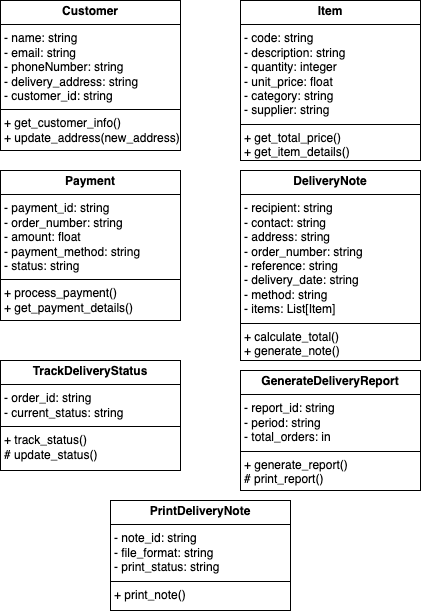

The diagram above was exported from draw.io. Its source (the exported page's mxGraphModel, read from the mxfile embedded in the PNG):
<mxGraphModel dx="1480" dy="673" grid="1" gridSize="10" guides="1" tooltips="1" connect="1" arrows="1" fold="1" page="1" pageScale="1" pageWidth="1390" pageHeight="980" math="0" shadow="0">
  <root>
    <mxCell id="0" />
    <mxCell id="1" parent="0" />
    <mxCell id="lXCfFC9X_4P4C52LR01q-5" value="&lt;p style=&quot;margin:0px;margin-top:4px;text-align:center;&quot;&gt;&lt;b&gt;Customer&lt;/b&gt;&lt;/p&gt;&lt;hr size=&quot;1&quot; style=&quot;border-style:solid;&quot;&gt;&lt;p style=&quot;margin:0px;margin-left:4px;&quot;&gt;&lt;span style=&quot;background-color: transparent; color: light-dark(rgb(0, 0, 0), rgb(255, 255, 255));&quot;&gt;- name: string&lt;/span&gt;&lt;/p&gt;&lt;p style=&quot;margin:0px;margin-left:4px;&quot;&gt;- email: string&lt;/p&gt;&lt;p style=&quot;margin:0px;margin-left:4px;&quot;&gt;- phoneNumber: string&lt;/p&gt;&lt;p style=&quot;margin:0px;margin-left:4px;&quot;&gt;- delivery_address: string&lt;br&gt;- customer_id: string&lt;/p&gt;&lt;hr size=&quot;1&quot; style=&quot;border-style:solid;&quot;&gt;&lt;p style=&quot;margin:0px;margin-left:4px;&quot;&gt;+ get_customer_info()&lt;/p&gt;&lt;p style=&quot;margin:0px;margin-left:4px;&quot;&gt;+&amp;nbsp;&lt;span style=&quot;background-color: transparent; color: light-dark(rgb(0, 0, 0), rgb(255, 255, 255));&quot;&gt;update_address(new_address)&lt;/span&gt;&lt;/p&gt;" style="verticalAlign=top;align=left;overflow=fill;html=1;whiteSpace=wrap;" parent="1" vertex="1">
      <mxGeometry x="450" y="200" width="180" height="150" as="geometry" />
    </mxCell>
    <mxCell id="JOFWQoAYtB36Sj5AepPB-2" value="&lt;p style=&quot;margin:0px;margin-top:4px;text-align:center;&quot;&gt;&lt;b&gt;Item&lt;/b&gt;&lt;/p&gt;&lt;hr size=&quot;1&quot; style=&quot;border-style:solid;&quot;&gt;&lt;p style=&quot;margin:0px;margin-left:4px;&quot;&gt;&lt;span style=&quot;background-color: transparent; color: light-dark(rgb(0, 0, 0), rgb(255, 255, 255));&quot;&gt;- code: string&lt;/span&gt;&lt;/p&gt;&lt;p style=&quot;margin:0px;margin-left:4px;&quot;&gt;- description: string&lt;/p&gt;&lt;p style=&quot;margin:0px;margin-left:4px;&quot;&gt;- quantity: integer&lt;/p&gt;&lt;p style=&quot;margin:0px;margin-left:4px;&quot;&gt;- unit_price: float&lt;br&gt;- category: string&lt;/p&gt;&lt;p style=&quot;margin:0px;margin-left:4px;&quot;&gt;- supplier: string&lt;/p&gt;&lt;hr size=&quot;1&quot; style=&quot;border-style:solid;&quot;&gt;&lt;p style=&quot;margin:0px;margin-left:4px;&quot;&gt;+&amp;nbsp;&lt;span style=&quot;background-color: transparent; color: light-dark(rgb(0, 0, 0), rgb(255, 255, 255));&quot;&gt;get_total_price()&lt;/span&gt;&lt;/p&gt;&lt;p style=&quot;margin:0px;margin-left:4px;&quot;&gt;+&amp;nbsp;&lt;span style=&quot;background-color: transparent; color: light-dark(rgb(0, 0, 0), rgb(255, 255, 255));&quot;&gt;get_item_details()&lt;/span&gt;&lt;/p&gt;" style="verticalAlign=top;align=left;overflow=fill;html=1;whiteSpace=wrap;" vertex="1" parent="1">
      <mxGeometry x="690" y="200" width="180" height="160" as="geometry" />
    </mxCell>
    <mxCell id="JOFWQoAYtB36Sj5AepPB-3" value="&lt;p style=&quot;margin:0px;margin-top:4px;text-align:center;&quot;&gt;&lt;b&gt;Payment&lt;/b&gt;&lt;/p&gt;&lt;hr size=&quot;1&quot; style=&quot;border-style:solid;&quot;&gt;&lt;p style=&quot;margin:0px;margin-left:4px;&quot;&gt;&lt;span style=&quot;background-color: transparent; color: light-dark(rgb(0, 0, 0), rgb(255, 255, 255));&quot;&gt;- payment_id: string&lt;/span&gt;&lt;/p&gt;&lt;p style=&quot;margin:0px;margin-left:4px;&quot;&gt;- order_number: string&lt;/p&gt;&lt;p style=&quot;margin:0px;margin-left:4px;&quot;&gt;- amount: float&lt;/p&gt;&lt;p style=&quot;margin:0px;margin-left:4px;&quot;&gt;- payment_method: string&lt;br&gt;- status: string&lt;/p&gt;&lt;hr size=&quot;1&quot; style=&quot;border-style:solid;&quot;&gt;&lt;p style=&quot;margin:0px;margin-left:4px;&quot;&gt;+&amp;nbsp;&lt;span style=&quot;background-color: transparent; color: light-dark(rgb(0, 0, 0), rgb(255, 255, 255));&quot;&gt;process_payment()&lt;/span&gt;&lt;/p&gt;&lt;p style=&quot;margin:0px;margin-left:4px;&quot;&gt;+&amp;nbsp;&lt;span style=&quot;background-color: transparent; color: light-dark(rgb(0, 0, 0), rgb(255, 255, 255));&quot;&gt;get_payment_details()&lt;/span&gt;&lt;/p&gt;" style="verticalAlign=top;align=left;overflow=fill;html=1;whiteSpace=wrap;" vertex="1" parent="1">
      <mxGeometry x="450" y="370" width="180" height="150" as="geometry" />
    </mxCell>
    <mxCell id="JOFWQoAYtB36Sj5AepPB-4" value="&lt;p style=&quot;margin:0px;margin-top:4px;text-align:center;&quot;&gt;&lt;b&gt;DeliveryNote&lt;/b&gt;&lt;/p&gt;&lt;hr size=&quot;1&quot; style=&quot;border-style:solid;&quot;&gt;&lt;p style=&quot;margin:0px;margin-left:4px;&quot;&gt;&lt;span style=&quot;background-color: transparent; color: light-dark(rgb(0, 0, 0), rgb(255, 255, 255));&quot;&gt;-&amp;nbsp;&lt;/span&gt;&lt;span style=&quot;background-color: transparent; color: light-dark(rgb(0, 0, 0), rgb(255, 255, 255));&quot;&gt;recipient: string&lt;/span&gt;&lt;/p&gt;&lt;p style=&quot;margin:0px;margin-left:4px;&quot;&gt;-&amp;nbsp;&lt;span style=&quot;background-color: transparent; color: light-dark(rgb(0, 0, 0), rgb(255, 255, 255));&quot;&gt;contact: string&lt;/span&gt;&lt;/p&gt;&lt;p style=&quot;margin:0px;margin-left:4px;&quot;&gt;- address: string&lt;/p&gt;&lt;p style=&quot;margin:0px;margin-left:4px;&quot;&gt;- order_number: string&lt;br&gt;- reference: string&lt;/p&gt;&lt;p style=&quot;margin:0px;margin-left:4px;&quot;&gt;- delivery_date: string&lt;/p&gt;&lt;p style=&quot;margin:0px;margin-left:4px;&quot;&gt;- method: string&lt;/p&gt;&lt;p style=&quot;margin:0px;margin-left:4px;&quot;&gt;- items: List[Item]&lt;/p&gt;&lt;hr size=&quot;1&quot; style=&quot;border-style:solid;&quot;&gt;&lt;p style=&quot;margin:0px;margin-left:4px;&quot;&gt;+&amp;nbsp;&lt;span style=&quot;background-color: transparent; color: light-dark(rgb(0, 0, 0), rgb(255, 255, 255));&quot;&gt;calculate_total()&lt;/span&gt;&lt;/p&gt;&lt;p style=&quot;margin:0px;margin-left:4px;&quot;&gt;&lt;span style=&quot;background-color: transparent; color: light-dark(rgb(0, 0, 0), rgb(255, 255, 255));&quot;&gt;+&amp;nbsp;&lt;/span&gt;&lt;span style=&quot;background-color: transparent; color: light-dark(rgb(0, 0, 0), rgb(255, 255, 255));&quot;&gt;generate_note()&lt;/span&gt;&lt;/p&gt;" style="verticalAlign=top;align=left;overflow=fill;html=1;whiteSpace=wrap;" vertex="1" parent="1">
      <mxGeometry x="690" y="370" width="180" height="190" as="geometry" />
    </mxCell>
    <mxCell id="JOFWQoAYtB36Sj5AepPB-5" value="&lt;p style=&quot;margin:0px;margin-top:4px;text-align:center;&quot;&gt;&lt;b&gt;TrackDeliveryStatus&lt;/b&gt;&lt;/p&gt;&lt;hr size=&quot;1&quot; style=&quot;border-style:solid;&quot;&gt;&lt;p style=&quot;margin:0px;margin-left:4px;&quot;&gt;&lt;span style=&quot;background-color: transparent; color: light-dark(rgb(0, 0, 0), rgb(255, 255, 255));&quot;&gt;- order_id: string&lt;/span&gt;&lt;/p&gt;&lt;p style=&quot;margin:0px;margin-left:4px;&quot;&gt;- current_status: string&lt;/p&gt;&lt;hr size=&quot;1&quot; style=&quot;border-style:solid;&quot;&gt;&lt;p style=&quot;margin:0px;margin-left:4px;&quot;&gt;+&amp;nbsp;&lt;span style=&quot;background-color: transparent; color: light-dark(rgb(0, 0, 0), rgb(255, 255, 255));&quot;&gt;track_status()&lt;/span&gt;&lt;/p&gt;&lt;p style=&quot;margin:0px;margin-left:4px;&quot;&gt;#&amp;nbsp;&lt;span style=&quot;background-color: transparent; color: light-dark(rgb(0, 0, 0), rgb(255, 255, 255));&quot;&gt;update_status()&lt;/span&gt;&lt;/p&gt;" style="verticalAlign=top;align=left;overflow=fill;html=1;whiteSpace=wrap;" vertex="1" parent="1">
      <mxGeometry x="450" y="560" width="180" height="110" as="geometry" />
    </mxCell>
    <mxCell id="JOFWQoAYtB36Sj5AepPB-6" value="&lt;p style=&quot;margin:0px;margin-top:4px;text-align:center;&quot;&gt;&lt;b&gt;GenerateDeliveryReport&lt;/b&gt;&lt;/p&gt;&lt;hr size=&quot;1&quot; style=&quot;border-style:solid;&quot;&gt;&lt;p style=&quot;margin:0px;margin-left:4px;&quot;&gt;&lt;span style=&quot;background-color: transparent; color: light-dark(rgb(0, 0, 0), rgb(255, 255, 255));&quot;&gt;- report_id: string&lt;/span&gt;&lt;/p&gt;&lt;p style=&quot;margin:0px;margin-left:4px;&quot;&gt;- period: string&lt;/p&gt;&lt;p style=&quot;margin:0px;margin-left:4px;&quot;&gt;- total_orders: in&lt;/p&gt;&lt;hr size=&quot;1&quot; style=&quot;border-style:solid;&quot;&gt;&lt;p style=&quot;margin:0px;margin-left:4px;&quot;&gt;+ generate_report()&lt;/p&gt;&lt;p style=&quot;margin:0px;margin-left:4px;&quot;&gt;#&amp;nbsp;&lt;span style=&quot;background-color: transparent; color: light-dark(rgb(0, 0, 0), rgb(255, 255, 255));&quot;&gt;print_report()&lt;/span&gt;&lt;/p&gt;" style="verticalAlign=top;align=left;overflow=fill;html=1;whiteSpace=wrap;" vertex="1" parent="1">
      <mxGeometry x="690" y="570" width="180" height="120" as="geometry" />
    </mxCell>
    <mxCell id="JOFWQoAYtB36Sj5AepPB-7" value="&lt;p style=&quot;margin:0px;margin-top:4px;text-align:center;&quot;&gt;&lt;b&gt;PrintDeliveryNote&lt;/b&gt;&lt;/p&gt;&lt;hr size=&quot;1&quot; style=&quot;border-style:solid;&quot;&gt;&lt;p style=&quot;margin:0px;margin-left:4px;&quot;&gt;&lt;span style=&quot;background-color: transparent; color: light-dark(rgb(0, 0, 0), rgb(255, 255, 255));&quot;&gt;- note_id: string&lt;/span&gt;&lt;/p&gt;&lt;p style=&quot;margin:0px;margin-left:4px;&quot;&gt;- file_format: string&lt;/p&gt;&lt;p style=&quot;margin:0px;margin-left:4px;&quot;&gt;- print_status: string&lt;/p&gt;&lt;hr size=&quot;1&quot; style=&quot;border-style:solid;&quot;&gt;&lt;p style=&quot;margin:0px;margin-left:4px;&quot;&gt;+ print_note()&lt;/p&gt;" style="verticalAlign=top;align=left;overflow=fill;html=1;whiteSpace=wrap;" vertex="1" parent="1">
      <mxGeometry x="560" y="700" width="180" height="110" as="geometry" />
    </mxCell>
  </root>
</mxGraphModel>